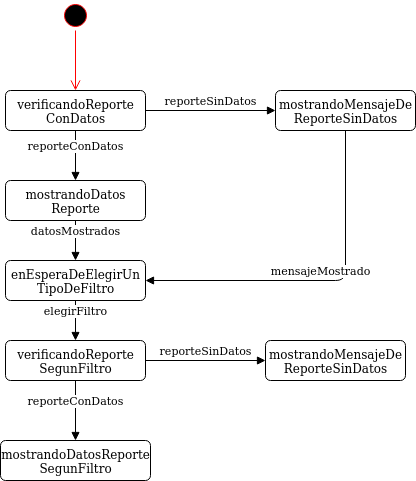

The diagram above was exported from draw.io. Its source (the exported page's mxGraphModel, read from the mxfile embedded in the PNG):
<mxGraphModel dx="1108" dy="426" grid="1" gridSize="10" guides="1" tooltips="1" connect="1" arrows="1" fold="1" page="1" pageScale="1" pageWidth="827" pageHeight="1169" math="0" shadow="0">
  <root>
    <mxCell id="0" />
    <mxCell id="1" parent="0" />
    <mxCell id="kHa67nHPtBKu3E46tj0a-1" value="" style="ellipse;html=1;shape=startState;fillColor=#000000;strokeColor=#ff0000;" parent="1" vertex="1">
      <mxGeometry x="185" y="100" width="30" height="30" as="geometry" />
    </mxCell>
    <mxCell id="kHa67nHPtBKu3E46tj0a-2" value="" style="edgeStyle=orthogonalEdgeStyle;html=1;verticalAlign=bottom;endArrow=open;endSize=8;strokeColor=#ff0000;entryX=0.5;entryY=0;entryDx=0;entryDy=0;" parent="1" source="kHa67nHPtBKu3E46tj0a-1" edge="1">
      <mxGeometry relative="1" as="geometry">
        <mxPoint x="200" y="190" as="targetPoint" />
      </mxGeometry>
    </mxCell>
    <mxCell id="kHa67nHPtBKu3E46tj0a-274" value="&lt;div&gt;verificandoReporte&lt;/div&gt;&lt;div&gt;ConDatos&lt;br&gt;&lt;/div&gt;" style="html=1;align=center;verticalAlign=top;rounded=1;absoluteArcSize=1;arcSize=10;dashed=0;" parent="1" vertex="1">
      <mxGeometry x="130" y="190" width="140" height="40" as="geometry" />
    </mxCell>
    <mxCell id="kHa67nHPtBKu3E46tj0a-352" value="&lt;div&gt;mostrandoMensajeDe&lt;/div&gt;&lt;div&gt;ReporteSinDatos&lt;br&gt;&lt;/div&gt;" style="html=1;align=center;verticalAlign=top;rounded=1;absoluteArcSize=1;arcSize=10;dashed=0;" parent="1" vertex="1">
      <mxGeometry x="400" y="190" width="140" height="40" as="geometry" />
    </mxCell>
    <mxCell id="kHa67nHPtBKu3E46tj0a-372" value="&lt;div&gt;mostrandoDatosReporte&lt;/div&gt;&lt;div&gt;SegunFiltro&lt;br&gt;&lt;/div&gt;" style="html=1;align=center;verticalAlign=top;rounded=1;absoluteArcSize=1;arcSize=10;dashed=0;" parent="1" vertex="1">
      <mxGeometry x="125" y="540" width="150" height="40" as="geometry" />
    </mxCell>
    <mxCell id="r2yIrdDVyhpyDMey8_Yl-2" value="reporteConDatos" style="html=1;verticalAlign=bottom;endArrow=block;exitX=0.5;exitY=1;exitDx=0;exitDy=0;" edge="1" parent="1" source="kHa67nHPtBKu3E46tj0a-274">
      <mxGeometry width="80" relative="1" as="geometry">
        <mxPoint x="410" y="330" as="sourcePoint" />
        <mxPoint x="200" y="280" as="targetPoint" />
      </mxGeometry>
    </mxCell>
    <mxCell id="r2yIrdDVyhpyDMey8_Yl-3" value="&lt;div&gt;mostrandoDatos&lt;/div&gt;&lt;div&gt;Reporte&lt;br&gt;&lt;/div&gt;" style="html=1;align=center;verticalAlign=top;rounded=1;absoluteArcSize=1;arcSize=10;dashed=0;" vertex="1" parent="1">
      <mxGeometry x="130" y="280" width="140" height="40" as="geometry" />
    </mxCell>
    <mxCell id="r2yIrdDVyhpyDMey8_Yl-4" value="reporteSinDatos" style="html=1;verticalAlign=bottom;endArrow=block;exitX=1;exitY=0.5;exitDx=0;exitDy=0;entryX=0;entryY=0.5;entryDx=0;entryDy=0;" edge="1" parent="1" source="kHa67nHPtBKu3E46tj0a-274" target="kHa67nHPtBKu3E46tj0a-352">
      <mxGeometry width="80" relative="1" as="geometry">
        <mxPoint x="210" y="240" as="sourcePoint" />
        <mxPoint x="350" y="210" as="targetPoint" />
      </mxGeometry>
    </mxCell>
    <mxCell id="r2yIrdDVyhpyDMey8_Yl-5" value="datosMostrados" style="html=1;verticalAlign=bottom;endArrow=block;exitX=0.5;exitY=1;exitDx=0;exitDy=0;" edge="1" parent="1" source="r2yIrdDVyhpyDMey8_Yl-3">
      <mxGeometry width="80" relative="1" as="geometry">
        <mxPoint x="410" y="340" as="sourcePoint" />
        <mxPoint x="200" y="360" as="targetPoint" />
      </mxGeometry>
    </mxCell>
    <mxCell id="r2yIrdDVyhpyDMey8_Yl-6" value="&lt;div&gt;enEsperaDeElegirUn&lt;/div&gt;&lt;div&gt;TipoDeFiltro&lt;br&gt;&lt;/div&gt;" style="html=1;align=center;verticalAlign=top;rounded=1;absoluteArcSize=1;arcSize=10;dashed=0;" vertex="1" parent="1">
      <mxGeometry x="130" y="360" width="140" height="40" as="geometry" />
    </mxCell>
    <mxCell id="r2yIrdDVyhpyDMey8_Yl-7" value="elegirFiltro" style="html=1;verticalAlign=bottom;endArrow=block;exitX=0.5;exitY=1;exitDx=0;exitDy=0;" edge="1" parent="1" source="r2yIrdDVyhpyDMey8_Yl-6">
      <mxGeometry width="80" relative="1" as="geometry">
        <mxPoint x="410" y="430" as="sourcePoint" />
        <mxPoint x="200" y="440" as="targetPoint" />
      </mxGeometry>
    </mxCell>
    <mxCell id="r2yIrdDVyhpyDMey8_Yl-8" value="&lt;div&gt;verificandoReporte&lt;/div&gt;&lt;div&gt;SegunFiltro&lt;br&gt;&lt;/div&gt;" style="html=1;align=center;verticalAlign=top;rounded=1;absoluteArcSize=1;arcSize=10;dashed=0;" vertex="1" parent="1">
      <mxGeometry x="130" y="440" width="140" height="40" as="geometry" />
    </mxCell>
    <mxCell id="r2yIrdDVyhpyDMey8_Yl-9" value="reporteConDatos" style="html=1;verticalAlign=bottom;endArrow=block;exitX=0.5;exitY=1;exitDx=0;exitDy=0;" edge="1" parent="1" source="r2yIrdDVyhpyDMey8_Yl-8">
      <mxGeometry width="80" relative="1" as="geometry">
        <mxPoint x="410" y="480" as="sourcePoint" />
        <mxPoint x="200" y="540" as="targetPoint" />
      </mxGeometry>
    </mxCell>
    <mxCell id="r2yIrdDVyhpyDMey8_Yl-10" value="&lt;div&gt;mostrandoMensajeDe&lt;/div&gt;&lt;div&gt;ReporteSinDatos&lt;br&gt;&lt;/div&gt;" style="html=1;align=center;verticalAlign=top;rounded=1;absoluteArcSize=1;arcSize=10;dashed=0;" vertex="1" parent="1">
      <mxGeometry x="390" y="440" width="140" height="40" as="geometry" />
    </mxCell>
    <mxCell id="r2yIrdDVyhpyDMey8_Yl-11" value="reporteSinDatos" style="html=1;verticalAlign=bottom;endArrow=block;exitX=1;exitY=0.5;exitDx=0;exitDy=0;entryX=0;entryY=0.5;entryDx=0;entryDy=0;" edge="1" parent="1" target="r2yIrdDVyhpyDMey8_Yl-10" source="r2yIrdDVyhpyDMey8_Yl-8">
      <mxGeometry width="80" relative="1" as="geometry">
        <mxPoint x="260" y="460" as="sourcePoint" />
        <mxPoint x="340" y="460" as="targetPoint" />
      </mxGeometry>
    </mxCell>
    <mxCell id="r2yIrdDVyhpyDMey8_Yl-12" value="mensajeMostrado" style="html=1;verticalAlign=bottom;endArrow=block;exitX=0.5;exitY=1;exitDx=0;exitDy=0;entryX=1;entryY=0.5;entryDx=0;entryDy=0;" edge="1" parent="1" source="kHa67nHPtBKu3E46tj0a-352" target="r2yIrdDVyhpyDMey8_Yl-6">
      <mxGeometry width="80" relative="1" as="geometry">
        <mxPoint x="410" y="330" as="sourcePoint" />
        <mxPoint x="410" y="390" as="targetPoint" />
        <Array as="points">
          <mxPoint x="470" y="380" />
        </Array>
      </mxGeometry>
    </mxCell>
  </root>
</mxGraphModel>